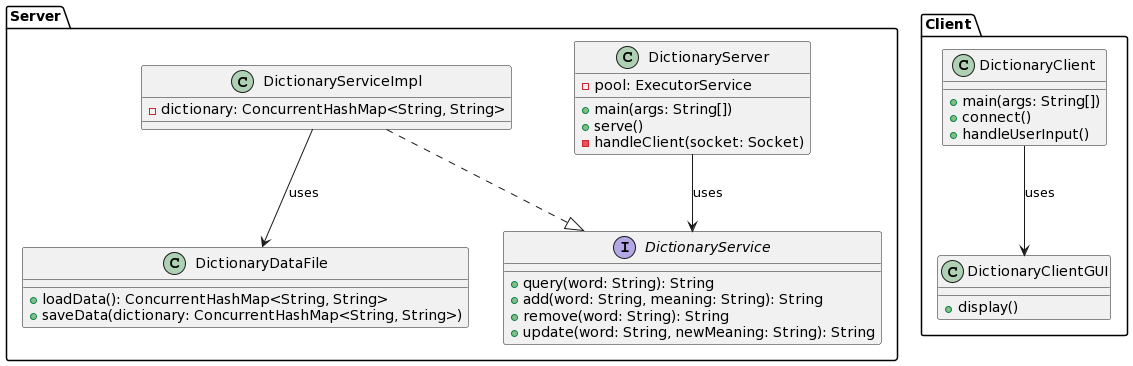

The diagram above was rendered by PlantUML. Its source (embedded in the PNG):
@startuml
package "Server" {

  class DictionaryServer {
    +main(args: String[])
    -pool: ExecutorService
    +serve()
    -handleClient(socket: Socket)
  }

  interface DictionaryService {
    +query(word: String): String
    +add(word: String, meaning: String): String
    +remove(word: String): String
    +update(word: String, newMeaning: String): String
  }

  class DictionaryServiceImpl {
    -dictionary: ConcurrentHashMap<String, String>
  }

  class DictionaryDataFile {
    +loadData(): ConcurrentHashMap<String, String>
    +saveData(dictionary: ConcurrentHashMap<String, String>)
  }

  DictionaryServer --> DictionaryService : uses
  DictionaryServiceImpl ..|> DictionaryService
  DictionaryServiceImpl --> DictionaryDataFile : uses

}

package "Client" {

  class DictionaryClient {
    +main(args: String[])
    +connect()
    +handleUserInput()
  }

  class DictionaryClientGUI {
    +display()
  }

  DictionaryClient --> DictionaryClientGUI : uses

}
@enduml